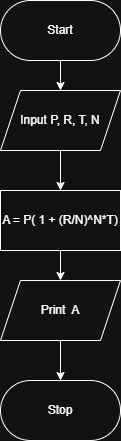

The diagram above was exported from draw.io. Its source (the exported page's mxGraphModel, read from the mxfile embedded in the PNG):
<mxGraphModel dx="995" dy="564" grid="1" gridSize="10" guides="1" tooltips="1" connect="1" arrows="1" fold="1" page="1" pageScale="1" pageWidth="850" pageHeight="1100" background="#ffffff" math="0" shadow="0">
  <root>
    <mxCell id="0" />
    <mxCell id="1" parent="0" />
    <mxCell id="_kFDR3ALuZhuEC1lEKOX-11" edge="1" parent="1" source="_kFDR3ALuZhuEC1lEKOX-1" style="edgeStyle=orthogonalEdgeStyle;rounded=0;orthogonalLoop=1;jettySize=auto;html=1;exitX=0.5;exitY=1;exitDx=0;exitDy=0;entryX=0.5;entryY=0;entryDx=0;entryDy=0;" target="_kFDR3ALuZhuEC1lEKOX-5">
      <mxGeometry relative="1" as="geometry" />
    </mxCell>
    <mxCell id="_kFDR3ALuZhuEC1lEKOX-1" parent="1" style="shape=parallelogram;perimeter=parallelogramPerimeter;whiteSpace=wrap;html=1;fixedSize=1;fontFamily=Helvetica;" value="Print&amp;nbsp; A" vertex="1">
      <mxGeometry height="60" width="120" x="360" y="340" as="geometry" />
    </mxCell>
    <mxCell id="_kFDR3ALuZhuEC1lEKOX-8" edge="1" parent="1" source="_kFDR3ALuZhuEC1lEKOX-2" style="edgeStyle=orthogonalEdgeStyle;rounded=0;orthogonalLoop=1;jettySize=auto;html=1;exitX=0.5;exitY=1;exitDx=0;exitDy=0;entryX=0.5;entryY=0;entryDx=0;entryDy=0;" target="_kFDR3ALuZhuEC1lEKOX-4">
      <mxGeometry relative="1" as="geometry">
        <Array as="points">
          <mxPoint x="420" y="140" />
          <mxPoint x="420" y="140" />
        </Array>
      </mxGeometry>
    </mxCell>
    <mxCell id="_kFDR3ALuZhuEC1lEKOX-2" parent="1" style="rounded=1;whiteSpace=wrap;html=1;arcSize=50;" value="Start" vertex="1">
      <mxGeometry height="60" width="120" x="360" y="60" as="geometry" />
    </mxCell>
    <mxCell id="_kFDR3ALuZhuEC1lEKOX-10" edge="1" parent="1" source="_kFDR3ALuZhuEC1lEKOX-3" style="edgeStyle=orthogonalEdgeStyle;rounded=0;orthogonalLoop=1;jettySize=auto;html=1;exitX=0.5;exitY=1;exitDx=0;exitDy=0;entryX=0.5;entryY=0;entryDx=0;entryDy=0;" target="_kFDR3ALuZhuEC1lEKOX-1">
      <mxGeometry relative="1" as="geometry" />
    </mxCell>
    <mxCell id="_kFDR3ALuZhuEC1lEKOX-3" parent="1" style="rounded=0;whiteSpace=wrap;html=1;" value="A = P( 1 + (R/N)^N*T)" vertex="1">
      <mxGeometry height="60" width="120" x="360" y="250" as="geometry" />
    </mxCell>
    <mxCell id="_kFDR3ALuZhuEC1lEKOX-9" edge="1" parent="1" source="_kFDR3ALuZhuEC1lEKOX-4" style="edgeStyle=orthogonalEdgeStyle;rounded=0;orthogonalLoop=1;jettySize=auto;html=1;exitX=0.5;exitY=1;exitDx=0;exitDy=0;entryX=0.5;entryY=0;entryDx=0;entryDy=0;" target="_kFDR3ALuZhuEC1lEKOX-3">
      <mxGeometry relative="1" as="geometry" />
    </mxCell>
    <mxCell id="_kFDR3ALuZhuEC1lEKOX-4" parent="1" style="shape=parallelogram;perimeter=parallelogramPerimeter;whiteSpace=wrap;html=1;fixedSize=1;fontFamily=Helvetica;" value="" vertex="1">
      <mxGeometry height="60" width="120" x="360" y="150" as="geometry" />
    </mxCell>
    <mxCell id="_kFDR3ALuZhuEC1lEKOX-5" parent="1" style="rounded=1;whiteSpace=wrap;html=1;arcSize=50;" value="Stop" vertex="1">
      <mxGeometry height="60" width="120" x="360" y="440" as="geometry" />
    </mxCell>
    <mxCell id="_kFDR3ALuZhuEC1lEKOX-6" parent="1" style="text;html=1;whiteSpace=wrap;strokeColor=none;fillColor=none;align=center;verticalAlign=middle;rounded=0;" value="Input P, R, T, N" vertex="1">
      <mxGeometry height="30" width="110" x="365" y="165" as="geometry" />
    </mxCell>
  </root>
</mxGraphModel>